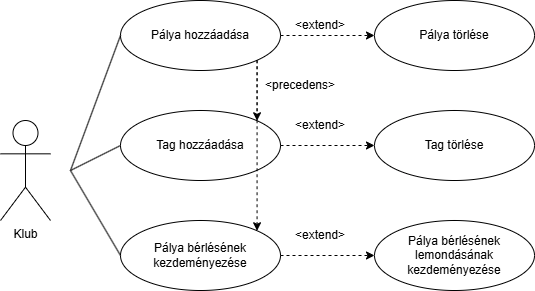

The diagram above was exported from draw.io. Its source (the exported page's mxGraphModel, read from the mxfile embedded in the PNG):
<mxGraphModel dx="788" dy="550" grid="1" gridSize="10" guides="1" tooltips="1" connect="1" arrows="1" fold="1" page="1" pageScale="1" pageWidth="827" pageHeight="1169" math="0" shadow="0">
  <root>
    <mxCell id="0" />
    <mxCell id="1" parent="0" />
    <mxCell id="RmQzKKT6fwZfSygtTaAf-1" value="Pálya hozzáadása" style="ellipse;whiteSpace=wrap;html=1;" vertex="1" parent="1">
      <mxGeometry x="160" y="40" width="160" height="70" as="geometry" />
    </mxCell>
    <mxCell id="RmQzKKT6fwZfSygtTaAf-4" value="Klub&lt;div&gt;&lt;br&gt;&lt;/div&gt;" style="shape=umlActor;verticalLabelPosition=bottom;verticalAlign=top;html=1;outlineConnect=0;" vertex="1" parent="1">
      <mxGeometry x="40" y="160" width="50" height="100" as="geometry" />
    </mxCell>
    <mxCell id="RmQzKKT6fwZfSygtTaAf-5" value="" style="endArrow=none;html=1;rounded=0;entryX=0;entryY=0.5;entryDx=0;entryDy=0;" edge="1" parent="1" target="RmQzKKT6fwZfSygtTaAf-1">
      <mxGeometry width="50" height="50" relative="1" as="geometry">
        <mxPoint x="110" y="210" as="sourcePoint" />
        <mxPoint x="160" y="160" as="targetPoint" />
      </mxGeometry>
    </mxCell>
    <mxCell id="RmQzKKT6fwZfSygtTaAf-7" value="Tag hozzáadása" style="ellipse;whiteSpace=wrap;html=1;" vertex="1" parent="1">
      <mxGeometry x="160" y="150" width="160" height="70" as="geometry" />
    </mxCell>
    <mxCell id="RmQzKKT6fwZfSygtTaAf-8" value="" style="endArrow=none;html=1;rounded=0;entryX=0;entryY=0.5;entryDx=0;entryDy=0;" edge="1" parent="1" target="RmQzKKT6fwZfSygtTaAf-7">
      <mxGeometry width="50" height="50" relative="1" as="geometry">
        <mxPoint x="110" y="210" as="sourcePoint" />
        <mxPoint x="220" y="220" as="targetPoint" />
      </mxGeometry>
    </mxCell>
    <mxCell id="RmQzKKT6fwZfSygtTaAf-9" value="Pálya bérlésének lemondásának kezdeményezése" style="ellipse;whiteSpace=wrap;html=1;" vertex="1" parent="1">
      <mxGeometry x="414" y="260" width="160" height="70" as="geometry" />
    </mxCell>
    <mxCell id="RmQzKKT6fwZfSygtTaAf-10" value="Pálya bérlésének kezdeményezése" style="ellipse;whiteSpace=wrap;html=1;" vertex="1" parent="1">
      <mxGeometry x="160" y="260" width="160" height="70" as="geometry" />
    </mxCell>
    <mxCell id="RmQzKKT6fwZfSygtTaAf-11" value="" style="endArrow=none;html=1;rounded=0;entryX=0;entryY=0.5;entryDx=0;entryDy=0;" edge="1" parent="1" target="RmQzKKT6fwZfSygtTaAf-10">
      <mxGeometry width="50" height="50" relative="1" as="geometry">
        <mxPoint x="110" y="210" as="sourcePoint" />
        <mxPoint x="160" y="210" as="targetPoint" />
      </mxGeometry>
    </mxCell>
    <mxCell id="RmQzKKT6fwZfSygtTaAf-16" value="&amp;lt;precedens&amp;gt;" style="text;html=1;align=center;verticalAlign=middle;whiteSpace=wrap;rounded=0;" vertex="1" parent="1">
      <mxGeometry x="300" y="110" width="80" height="30" as="geometry" />
    </mxCell>
    <mxCell id="RmQzKKT6fwZfSygtTaAf-17" value="" style="endArrow=classic;html=1;rounded=0;exitX=1;exitY=1;exitDx=0;exitDy=0;entryX=1;entryY=0;entryDx=0;entryDy=0;dashed=1;" edge="1" parent="1" source="RmQzKKT6fwZfSygtTaAf-1" target="RmQzKKT6fwZfSygtTaAf-10">
      <mxGeometry width="50" height="50" relative="1" as="geometry">
        <mxPoint x="430" y="120" as="sourcePoint" />
        <mxPoint x="430" y="400" as="targetPoint" />
      </mxGeometry>
    </mxCell>
    <mxCell id="RmQzKKT6fwZfSygtTaAf-18" value="" style="endArrow=classic;html=1;rounded=0;exitX=1;exitY=1;exitDx=0;exitDy=0;entryX=1;entryY=0;entryDx=0;entryDy=0;dashed=1;" edge="1" parent="1" source="RmQzKKT6fwZfSygtTaAf-1" target="RmQzKKT6fwZfSygtTaAf-7">
      <mxGeometry width="50" height="50" relative="1" as="geometry">
        <mxPoint x="480" y="130" as="sourcePoint" />
        <mxPoint x="480" y="410" as="targetPoint" />
      </mxGeometry>
    </mxCell>
    <mxCell id="RmQzKKT6fwZfSygtTaAf-19" value="" style="endArrow=classic;html=1;rounded=0;exitX=1;exitY=0.5;exitDx=0;exitDy=0;entryX=0;entryY=0.5;entryDx=0;entryDy=0;dashed=1;" edge="1" parent="1" source="RmQzKKT6fwZfSygtTaAf-10" target="RmQzKKT6fwZfSygtTaAf-9">
      <mxGeometry width="50" height="50" relative="1" as="geometry">
        <mxPoint x="439.5" y="100" as="sourcePoint" />
        <mxPoint x="439.5" y="270" as="targetPoint" />
      </mxGeometry>
    </mxCell>
    <mxCell id="RmQzKKT6fwZfSygtTaAf-20" value="&amp;lt;extend&amp;gt;" style="text;html=1;align=center;verticalAlign=middle;whiteSpace=wrap;rounded=0;" vertex="1" parent="1">
      <mxGeometry x="320" y="260" width="80" height="30" as="geometry" />
    </mxCell>
    <mxCell id="RmQzKKT6fwZfSygtTaAf-23" value="Pálya törlése" style="ellipse;whiteSpace=wrap;html=1;" vertex="1" parent="1">
      <mxGeometry x="414" y="40" width="160" height="70" as="geometry" />
    </mxCell>
    <mxCell id="RmQzKKT6fwZfSygtTaAf-24" value="Tag törlése" style="ellipse;whiteSpace=wrap;html=1;" vertex="1" parent="1">
      <mxGeometry x="414" y="150" width="160" height="70" as="geometry" />
    </mxCell>
    <mxCell id="RmQzKKT6fwZfSygtTaAf-25" value="&amp;lt;extend&amp;gt;" style="text;html=1;align=center;verticalAlign=middle;whiteSpace=wrap;rounded=0;" vertex="1" parent="1">
      <mxGeometry x="320" y="150" width="80" height="30" as="geometry" />
    </mxCell>
    <mxCell id="RmQzKKT6fwZfSygtTaAf-26" value="&amp;lt;extend&amp;gt;" style="text;html=1;align=center;verticalAlign=middle;whiteSpace=wrap;rounded=0;" vertex="1" parent="1">
      <mxGeometry x="320" y="50" width="80" height="30" as="geometry" />
    </mxCell>
    <mxCell id="RmQzKKT6fwZfSygtTaAf-27" value="" style="endArrow=classic;html=1;rounded=0;entryX=0;entryY=0.5;entryDx=0;entryDy=0;dashed=1;" edge="1" parent="1" target="RmQzKKT6fwZfSygtTaAf-24">
      <mxGeometry width="50" height="50" relative="1" as="geometry">
        <mxPoint x="320" y="185" as="sourcePoint" />
        <mxPoint x="414" y="184.5" as="targetPoint" />
      </mxGeometry>
    </mxCell>
    <mxCell id="RmQzKKT6fwZfSygtTaAf-28" value="" style="endArrow=classic;html=1;rounded=0;exitX=1;exitY=0.5;exitDx=0;exitDy=0;entryX=0;entryY=0.5;entryDx=0;entryDy=0;dashed=1;" edge="1" parent="1" source="RmQzKKT6fwZfSygtTaAf-1" target="RmQzKKT6fwZfSygtTaAf-23">
      <mxGeometry width="50" height="50" relative="1" as="geometry">
        <mxPoint x="323" y="90" as="sourcePoint" />
        <mxPoint x="417" y="90" as="targetPoint" />
      </mxGeometry>
    </mxCell>
  </root>
</mxGraphModel>